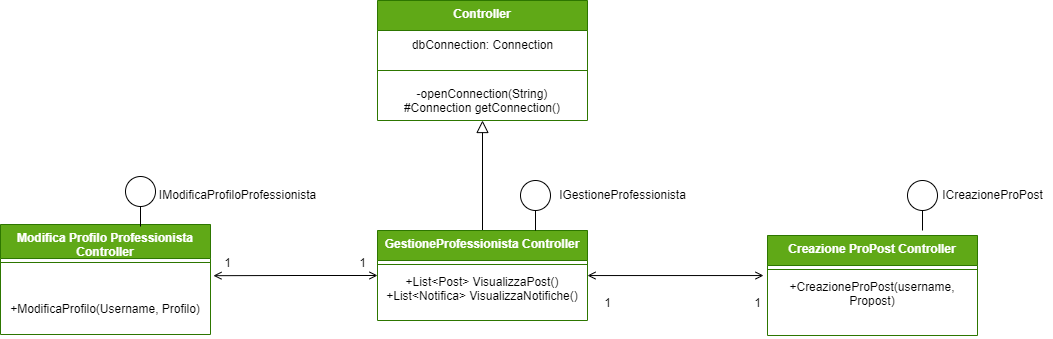

The diagram above was exported from draw.io. Its source (the exported page's mxGraphModel, read from the mxfile embedded in the PNG):
<mxGraphModel dx="2901" dy="1156" grid="1" gridSize="10" guides="1" tooltips="1" connect="1" arrows="1" fold="1" page="1" pageScale="1" pageWidth="827" pageHeight="1169" math="0" shadow="0">
  <root>
    <mxCell id="0" />
    <mxCell id="1" parent="0" />
    <mxCell id="LnVoANyj6Dh3y2EfFEzu-19" style="edgeStyle=orthogonalEdgeStyle;rounded=0;orthogonalLoop=1;jettySize=auto;html=1;entryX=-0.019;entryY=0.033;entryDx=0;entryDy=0;entryPerimeter=0;endArrow=open;endFill=0;startArrow=open;startFill=0;" parent="1" source="LnVoANyj6Dh3y2EfFEzu-4" target="LnVoANyj6Dh3y2EfFEzu-12" edge="1">
      <mxGeometry relative="1" as="geometry" />
    </mxCell>
    <mxCell id="LnVoANyj6Dh3y2EfFEzu-20" style="edgeStyle=orthogonalEdgeStyle;rounded=0;orthogonalLoop=1;jettySize=auto;html=1;entryX=1.014;entryY=0.135;entryDx=0;entryDy=0;entryPerimeter=0;endArrow=open;endFill=0;startArrow=open;startFill=0;" parent="1" source="LnVoANyj6Dh3y2EfFEzu-4" target="LnVoANyj6Dh3y2EfFEzu-9" edge="1">
      <mxGeometry relative="1" as="geometry" />
    </mxCell>
    <mxCell id="LnVoANyj6Dh3y2EfFEzu-21" style="edgeStyle=orthogonalEdgeStyle;rounded=0;orthogonalLoop=1;jettySize=auto;html=1;entryX=0.5;entryY=1;entryDx=0;entryDy=0;endArrow=block;endFill=0;startSize=12;endSize=10;" parent="1" source="LnVoANyj6Dh3y2EfFEzu-4" target="LnVoANyj6Dh3y2EfFEzu-14" edge="1">
      <mxGeometry relative="1" as="geometry" />
    </mxCell>
    <mxCell id="LnVoANyj6Dh3y2EfFEzu-4" value="GestioneProfessionista Controller" style="swimlane;fontStyle=1;align=center;verticalAlign=top;childLayout=stackLayout;horizontal=1;startSize=30;horizontalStack=0;resizeParent=1;resizeParentMax=0;resizeLast=0;collapsible=1;marginBottom=0;whiteSpace=wrap;html=1;fillColor=#60a917;fontColor=#ffffff;strokeColor=#2D7600;" parent="1" vertex="1">
      <mxGeometry x="120" y="360" width="210" height="90" as="geometry" />
    </mxCell>
    <mxCell id="LnVoANyj6Dh3y2EfFEzu-5" value="" style="line;strokeWidth=1;fillColor=none;align=left;verticalAlign=middle;spacingTop=-1;spacingLeft=3;spacingRight=3;rotatable=0;labelPosition=right;points=[];portConstraint=eastwest;strokeColor=inherit;" parent="LnVoANyj6Dh3y2EfFEzu-4" vertex="1">
      <mxGeometry y="30" width="210" height="8" as="geometry" />
    </mxCell>
    <mxCell id="LnVoANyj6Dh3y2EfFEzu-6" value="&lt;div&gt;+List&amp;lt;Post&amp;gt; VisualizzaPost()&lt;/div&gt;&lt;div&gt;+List&amp;lt;Notifica&amp;gt; VisualizzaNotifiche()&lt;br&gt;&lt;/div&gt;" style="text;strokeColor=none;fillColor=none;align=center;verticalAlign=top;spacingLeft=4;spacingRight=4;overflow=hidden;rotatable=0;points=[[0,0.5],[1,0.5]];portConstraint=eastwest;whiteSpace=wrap;html=1;" parent="LnVoANyj6Dh3y2EfFEzu-4" vertex="1">
      <mxGeometry y="38" width="210" height="52" as="geometry" />
    </mxCell>
    <mxCell id="LnVoANyj6Dh3y2EfFEzu-7" value="Modifica Profilo Professionista Controller" style="swimlane;fontStyle=1;align=center;verticalAlign=top;childLayout=stackLayout;horizontal=1;startSize=34;horizontalStack=0;resizeParent=1;resizeParentMax=0;resizeLast=0;collapsible=1;marginBottom=0;whiteSpace=wrap;html=1;fillColor=#60a917;fontColor=#ffffff;strokeColor=#2D7600;" parent="1" vertex="1">
      <mxGeometry x="-257" y="354" width="210" height="110" as="geometry" />
    </mxCell>
    <mxCell id="LnVoANyj6Dh3y2EfFEzu-8" value="" style="line;strokeWidth=1;fillColor=none;align=left;verticalAlign=middle;spacingTop=-1;spacingLeft=3;spacingRight=3;rotatable=0;labelPosition=right;points=[];portConstraint=eastwest;strokeColor=inherit;" parent="LnVoANyj6Dh3y2EfFEzu-7" vertex="1">
      <mxGeometry y="34" width="210" height="8" as="geometry" />
    </mxCell>
    <mxCell id="LnVoANyj6Dh3y2EfFEzu-9" value="&lt;br&gt;&lt;br&gt;+ModificaProfilo(Username, Profilo)" style="text;strokeColor=none;fillColor=none;align=center;verticalAlign=top;spacingLeft=4;spacingRight=4;overflow=hidden;rotatable=0;points=[[0,0.5],[1,0.5]];portConstraint=eastwest;whiteSpace=wrap;html=1;" parent="LnVoANyj6Dh3y2EfFEzu-7" vertex="1">
      <mxGeometry y="42" width="210" height="68" as="geometry" />
    </mxCell>
    <mxCell id="LnVoANyj6Dh3y2EfFEzu-10" value="Creazione ProPost Controller" style="swimlane;fontStyle=1;align=center;verticalAlign=top;childLayout=stackLayout;horizontal=1;startSize=30;horizontalStack=0;resizeParent=1;resizeParentMax=0;resizeLast=0;collapsible=1;marginBottom=0;whiteSpace=wrap;html=1;fillColor=#60a917;fontColor=#ffffff;strokeColor=#2D7600;" parent="1" vertex="1">
      <mxGeometry x="510" y="365" width="210" height="100" as="geometry" />
    </mxCell>
    <mxCell id="LnVoANyj6Dh3y2EfFEzu-11" value="" style="line;strokeWidth=1;fillColor=none;align=left;verticalAlign=middle;spacingTop=-1;spacingLeft=3;spacingRight=3;rotatable=0;labelPosition=right;points=[];portConstraint=eastwest;strokeColor=inherit;" parent="LnVoANyj6Dh3y2EfFEzu-10" vertex="1">
      <mxGeometry y="30" width="210" height="8" as="geometry" />
    </mxCell>
    <mxCell id="LnVoANyj6Dh3y2EfFEzu-12" value="+CreazioneProPost(username, Propost)" style="text;strokeColor=none;fillColor=none;align=center;verticalAlign=top;spacingLeft=4;spacingRight=4;overflow=hidden;rotatable=0;points=[[0,0.5],[1,0.5]];portConstraint=eastwest;whiteSpace=wrap;html=1;" parent="LnVoANyj6Dh3y2EfFEzu-10" vertex="1">
      <mxGeometry y="38" width="210" height="62" as="geometry" />
    </mxCell>
    <mxCell id="LnVoANyj6Dh3y2EfFEzu-14" value="Controller" style="swimlane;fontStyle=1;align=center;verticalAlign=top;childLayout=stackLayout;horizontal=1;startSize=30;horizontalStack=0;resizeParent=1;resizeParentMax=0;resizeLast=0;collapsible=1;marginBottom=0;whiteSpace=wrap;html=1;fillColor=#60a917;fontColor=#ffffff;strokeColor=#2D7600;" parent="1" vertex="1">
      <mxGeometry x="120" y="130" width="210" height="120" as="geometry" />
    </mxCell>
    <mxCell id="LnVoANyj6Dh3y2EfFEzu-17" value="dbConnection: Connection" style="text;html=1;align=center;verticalAlign=middle;resizable=0;points=[];autosize=1;strokeColor=none;fillColor=none;" parent="LnVoANyj6Dh3y2EfFEzu-14" vertex="1">
      <mxGeometry y="30" width="210" height="30" as="geometry" />
    </mxCell>
    <mxCell id="LnVoANyj6Dh3y2EfFEzu-15" value="" style="line;strokeWidth=1;fillColor=none;align=left;verticalAlign=middle;spacingTop=-1;spacingLeft=3;spacingRight=3;rotatable=0;labelPosition=right;points=[];portConstraint=eastwest;strokeColor=inherit;" parent="LnVoANyj6Dh3y2EfFEzu-14" vertex="1">
      <mxGeometry y="60" width="210" height="20" as="geometry" />
    </mxCell>
    <mxCell id="LnVoANyj6Dh3y2EfFEzu-16" value="-openConnection(String)&lt;br&gt;#Connection getConnection()" style="text;strokeColor=none;fillColor=none;align=center;verticalAlign=top;spacingLeft=4;spacingRight=4;overflow=hidden;rotatable=0;points=[[0,0.5],[1,0.5]];portConstraint=eastwest;whiteSpace=wrap;html=1;" parent="LnVoANyj6Dh3y2EfFEzu-14" vertex="1">
      <mxGeometry y="80" width="210" height="40" as="geometry" />
    </mxCell>
    <mxCell id="LnVoANyj6Dh3y2EfFEzu-22" value="1" style="text;html=1;align=center;verticalAlign=middle;resizable=0;points=[];autosize=1;strokeColor=none;fillColor=none;" parent="1" vertex="1">
      <mxGeometry x="-45" y="378" width="30" height="30" as="geometry" />
    </mxCell>
    <mxCell id="LnVoANyj6Dh3y2EfFEzu-23" value="1" style="text;html=1;align=center;verticalAlign=middle;resizable=0;points=[];autosize=1;strokeColor=none;fillColor=none;" parent="1" vertex="1">
      <mxGeometry x="90" y="378" width="30" height="30" as="geometry" />
    </mxCell>
    <mxCell id="LnVoANyj6Dh3y2EfFEzu-27" value="1" style="text;html=1;align=center;verticalAlign=middle;resizable=0;points=[];autosize=1;strokeColor=none;fillColor=none;" parent="1" vertex="1">
      <mxGeometry x="485" y="418" width="30" height="30" as="geometry" />
    </mxCell>
    <mxCell id="LnVoANyj6Dh3y2EfFEzu-28" value="1" style="text;html=1;align=center;verticalAlign=middle;resizable=0;points=[];autosize=1;strokeColor=none;fillColor=none;" parent="1" vertex="1">
      <mxGeometry x="335" y="418" width="30" height="30" as="geometry" />
    </mxCell>
    <mxCell id="LnVoANyj6Dh3y2EfFEzu-34" style="edgeStyle=orthogonalEdgeStyle;rounded=0;orthogonalLoop=1;jettySize=auto;html=1;entryX=0.75;entryY=0;entryDx=0;entryDy=0;endArrow=none;endFill=0;" parent="1" source="LnVoANyj6Dh3y2EfFEzu-33" target="LnVoANyj6Dh3y2EfFEzu-4" edge="1">
      <mxGeometry relative="1" as="geometry" />
    </mxCell>
    <mxCell id="LnVoANyj6Dh3y2EfFEzu-33" value="" style="ellipse;whiteSpace=wrap;html=1;aspect=fixed;" parent="1" vertex="1">
      <mxGeometry x="263" y="310" width="30" height="30" as="geometry" />
    </mxCell>
    <mxCell id="LnVoANyj6Dh3y2EfFEzu-35" value="IGestioneProfessionista" style="text;html=1;align=center;verticalAlign=middle;resizable=0;points=[];autosize=1;strokeColor=none;fillColor=none;" parent="1" vertex="1">
      <mxGeometry x="290" y="310" width="150" height="30" as="geometry" />
    </mxCell>
    <mxCell id="LnVoANyj6Dh3y2EfFEzu-36" style="edgeStyle=orthogonalEdgeStyle;rounded=0;orthogonalLoop=1;jettySize=auto;html=1;entryX=0.75;entryY=0;entryDx=0;entryDy=0;endArrow=none;endFill=0;" parent="1" source="LnVoANyj6Dh3y2EfFEzu-37" edge="1">
      <mxGeometry relative="1" as="geometry">
        <mxPoint x="665" y="360" as="targetPoint" />
      </mxGeometry>
    </mxCell>
    <mxCell id="LnVoANyj6Dh3y2EfFEzu-37" value="" style="ellipse;whiteSpace=wrap;html=1;aspect=fixed;" parent="1" vertex="1">
      <mxGeometry x="650" y="310" width="30" height="30" as="geometry" />
    </mxCell>
    <mxCell id="LnVoANyj6Dh3y2EfFEzu-38" value="ICreazioneProPost" style="text;html=1;align=center;verticalAlign=middle;resizable=0;points=[];autosize=1;strokeColor=none;fillColor=none;" parent="1" vertex="1">
      <mxGeometry x="675" y="310" width="120" height="30" as="geometry" />
    </mxCell>
    <mxCell id="LnVoANyj6Dh3y2EfFEzu-39" style="edgeStyle=orthogonalEdgeStyle;rounded=0;orthogonalLoop=1;jettySize=auto;html=1;entryX=0.75;entryY=0;entryDx=0;entryDy=0;endArrow=none;endFill=0;" parent="1" source="LnVoANyj6Dh3y2EfFEzu-40" edge="1">
      <mxGeometry relative="1" as="geometry">
        <mxPoint x="-117" y="356" as="targetPoint" />
      </mxGeometry>
    </mxCell>
    <mxCell id="LnVoANyj6Dh3y2EfFEzu-40" value="" style="ellipse;whiteSpace=wrap;html=1;aspect=fixed;" parent="1" vertex="1">
      <mxGeometry x="-132" y="306" width="30" height="30" as="geometry" />
    </mxCell>
    <mxCell id="LnVoANyj6Dh3y2EfFEzu-41" value="IModificaProfiloProfessionista" style="text;html=1;align=center;verticalAlign=middle;resizable=0;points=[];autosize=1;strokeColor=none;fillColor=none;" parent="1" vertex="1">
      <mxGeometry x="-110" y="310" width="180" height="30" as="geometry" />
    </mxCell>
  </root>
</mxGraphModel>